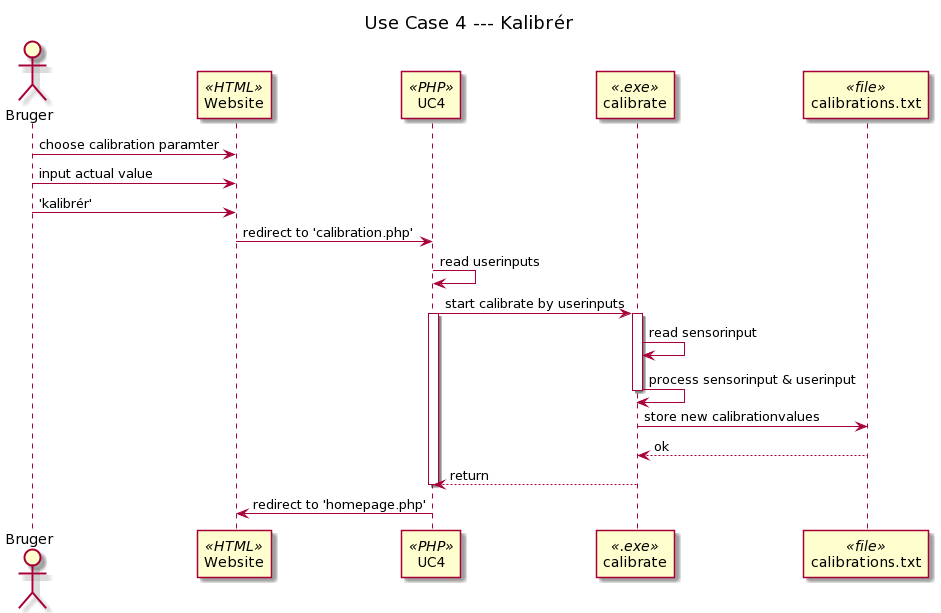

The diagram above was rendered by PlantUML. Its source (embedded in the PNG):
@startuml
title: Use Case 4 --- Kalibrér

actor Bruger
participant Website <<HTML>>
participant UC4 <<PHP>>
participant calibrate <<.exe>>
participant calibrations.txt <<file>>

Bruger -> Website: choose calibration paramter
Bruger -> Website: input actual value
Bruger -> Website: 'kalibrér'

Website -> UC4: redirect to 'calibration.php'
UC4 -> UC4: read userinputs
UC4 -> calibrate: start calibrate by userinputs
activate calibrate
activate UC4

calibrate -> calibrate: read sensorinput

calibrate -> calibrate: process sensorinput & userinput
deactivate calibrate

calibrate -> calibrations.txt: store new calibrationvalues
calibrations.txt --> calibrate: ok

calibrate --> UC4: return
deactivate UC4

UC4 -> Website: redirect to 'homepage.php'
@enduml